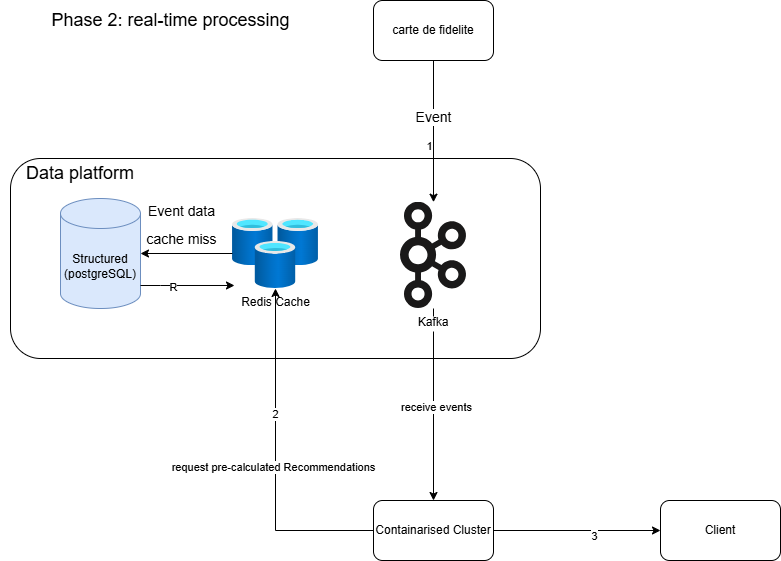

The diagram above was exported from draw.io. Its source (the exported page's mxGraphModel, read from the mxfile embedded in the PNG):
<mxGraphModel dx="2372" dy="469" grid="1" gridSize="10" guides="1" tooltips="1" connect="1" arrows="1" fold="1" page="1" pageScale="1" pageWidth="827" pageHeight="1169" math="0" shadow="0">
  <root>
    <mxCell id="0" />
    <mxCell id="1" parent="0" />
    <mxCell id="s2OW5sxD6NlHmeEYy6hM-1" value="&lt;font style=&quot;font-size: 18px;&quot;&gt;Phase 2: real-time processing&lt;/font&gt;" style="text;html=1;align=center;verticalAlign=middle;resizable=0;points=[];autosize=1;strokeColor=none;fillColor=none;" parent="1" vertex="1">
      <mxGeometry x="50" y="1570" width="260" height="40" as="geometry" />
    </mxCell>
    <mxCell id="s2OW5sxD6NlHmeEYy6hM-2" value="" style="rounded=1;whiteSpace=wrap;html=1;" parent="1" vertex="1">
      <mxGeometry x="20" y="1728" width="530" height="200" as="geometry" />
    </mxCell>
    <mxCell id="s2OW5sxD6NlHmeEYy6hM-3" value="&lt;font style=&quot;font-size: 18px;&quot;&gt;Data platform&lt;/font&gt;" style="text;html=1;align=center;verticalAlign=middle;whiteSpace=wrap;rounded=0;" parent="1" vertex="1">
      <mxGeometry x="10" y="1728" width="160" height="30" as="geometry" />
    </mxCell>
    <mxCell id="s2OW5sxD6NlHmeEYy6hM-4" value="Structured&lt;div&gt;(postgreSQL)&lt;/div&gt;" style="shape=cylinder3;whiteSpace=wrap;html=1;boundedLbl=1;backgroundOutline=1;size=15;fillColor=#dae8fc;strokeColor=#6c8ebf;" parent="1" vertex="1">
      <mxGeometry x="70" y="1768" width="80" height="110" as="geometry" />
    </mxCell>
    <mxCell id="s2OW5sxD6NlHmeEYy6hM-5" value="Redis Cache" style="image;aspect=fixed;html=1;points=[];align=center;fontSize=12;image=img/lib/azure2/databases/Cache_Redis.svg;" parent="1" vertex="1">
      <mxGeometry x="241.91999999999996" y="1788" width="86.15" height="70" as="geometry" />
    </mxCell>
    <mxCell id="s2OW5sxD6NlHmeEYy6hM-6" style="edgeStyle=orthogonalEdgeStyle;rounded=0;orthogonalLoop=1;jettySize=auto;html=1;" parent="1" source="s2OW5sxD6NlHmeEYy6hM-8" target="s2OW5sxD6NlHmeEYy6hM-19" edge="1">
      <mxGeometry relative="1" as="geometry">
        <mxPoint x="443" y="2060" as="targetPoint" />
      </mxGeometry>
    </mxCell>
    <mxCell id="s2OW5sxD6NlHmeEYy6hM-7" value="receive events" style="edgeLabel;html=1;align=center;verticalAlign=middle;resizable=0;points=[];" parent="s2OW5sxD6NlHmeEYy6hM-6" vertex="1" connectable="0">
      <mxGeometry x="0.0208" y="2" relative="1" as="geometry">
        <mxPoint as="offset" />
      </mxGeometry>
    </mxCell>
    <mxCell id="s2OW5sxD6NlHmeEYy6hM-8" value="Kafka" style="shape=image;verticalLabelPosition=bottom;labelBackgroundColor=default;verticalAlign=top;aspect=fixed;imageAspect=0;editableCssRules=.*;image=data:image/svg+xml,(base64 omitted: 9272 chars);" parent="1" vertex="1">
      <mxGeometry x="410" y="1771.6799999999998" width="66" height="106.32" as="geometry" />
    </mxCell>
    <mxCell id="s2OW5sxD6NlHmeEYy6hM-9" style="edgeStyle=orthogonalEdgeStyle;rounded=0;orthogonalLoop=1;jettySize=auto;html=1;entryX=1;entryY=0.5;entryDx=0;entryDy=0;entryPerimeter=0;" parent="1" source="s2OW5sxD6NlHmeEYy6hM-5" target="s2OW5sxD6NlHmeEYy6hM-4" edge="1">
      <mxGeometry relative="1" as="geometry" />
    </mxCell>
    <mxCell id="s2OW5sxD6NlHmeEYy6hM-10" value="&lt;font style=&quot;font-size: 14px;&quot;&gt;cache miss&lt;/font&gt;" style="edgeLabel;html=1;align=center;verticalAlign=middle;resizable=0;points=[];" parent="s2OW5sxD6NlHmeEYy6hM-9" vertex="1" connectable="0">
      <mxGeometry x="0.1732" y="-2" relative="1" as="geometry">
        <mxPoint x="2" y="-13" as="offset" />
      </mxGeometry>
    </mxCell>
    <mxCell id="s2OW5sxD6NlHmeEYy6hM-11" style="edgeStyle=orthogonalEdgeStyle;rounded=0;orthogonalLoop=1;jettySize=auto;html=1;entryX=0.024;entryY=0.957;entryDx=0;entryDy=0;entryPerimeter=0;" parent="1" source="s2OW5sxD6NlHmeEYy6hM-4" target="s2OW5sxD6NlHmeEYy6hM-5" edge="1">
      <mxGeometry relative="1" as="geometry">
        <Array as="points">
          <mxPoint x="170" y="1855" />
          <mxPoint x="170" y="1855" />
        </Array>
      </mxGeometry>
    </mxCell>
    <mxCell id="s2OW5sxD6NlHmeEYy6hM-12" value="R" style="edgeLabel;html=1;align=center;verticalAlign=middle;resizable=0;points=[];" parent="s2OW5sxD6NlHmeEYy6hM-11" vertex="1" connectable="0">
      <mxGeometry x="-0.3403" y="-1" relative="1" as="geometry">
        <mxPoint as="offset" />
      </mxGeometry>
    </mxCell>
    <mxCell id="s2OW5sxD6NlHmeEYy6hM-13" style="edgeStyle=orthogonalEdgeStyle;rounded=0;orthogonalLoop=1;jettySize=auto;html=1;entryX=0.5;entryY=0;entryDx=0;entryDy=0;" parent="1" source="s2OW5sxD6NlHmeEYy6hM-15" target="s2OW5sxD6NlHmeEYy6hM-8" edge="1">
      <mxGeometry relative="1" as="geometry" />
    </mxCell>
    <mxCell id="s2OW5sxD6NlHmeEYy6hM-14" value="&lt;font style=&quot;font-size: 14px;&quot;&gt;Event&lt;/font&gt;" style="edgeLabel;html=1;align=center;verticalAlign=middle;resizable=0;points=[];" parent="s2OW5sxD6NlHmeEYy6hM-13" vertex="1" connectable="0">
      <mxGeometry x="-0.2151" y="-1" relative="1" as="geometry">
        <mxPoint as="offset" />
      </mxGeometry>
    </mxCell>
    <mxCell id="hcHxf7A9cKLoOdWUT3NQ-1" value="1" style="edgeLabel;html=1;align=center;verticalAlign=middle;resizable=0;points=[];" parent="s2OW5sxD6NlHmeEYy6hM-13" vertex="1" connectable="0">
      <mxGeometry x="0.218" y="-5" relative="1" as="geometry">
        <mxPoint y="-1" as="offset" />
      </mxGeometry>
    </mxCell>
    <mxCell id="s2OW5sxD6NlHmeEYy6hM-15" value="carte de fidelite" style="rounded=1;whiteSpace=wrap;html=1;" parent="1" vertex="1">
      <mxGeometry x="383" y="1570" width="120" height="60" as="geometry" />
    </mxCell>
    <mxCell id="s2OW5sxD6NlHmeEYy6hM-16" style="edgeStyle=orthogonalEdgeStyle;rounded=0;orthogonalLoop=1;jettySize=auto;html=1;" parent="1" source="s2OW5sxD6NlHmeEYy6hM-19" target="s2OW5sxD6NlHmeEYy6hM-5" edge="1">
      <mxGeometry relative="1" as="geometry" />
    </mxCell>
    <mxCell id="s2OW5sxD6NlHmeEYy6hM-17" value="request pre-calculated Recommendations" style="edgeLabel;html=1;align=center;verticalAlign=middle;resizable=0;points=[];" parent="s2OW5sxD6NlHmeEYy6hM-16" vertex="1" connectable="0">
      <mxGeometry x="-0.0412" y="3" relative="1" as="geometry">
        <mxPoint as="offset" />
      </mxGeometry>
    </mxCell>
    <mxCell id="hcHxf7A9cKLoOdWUT3NQ-2" value="2" style="edgeLabel;html=1;align=center;verticalAlign=middle;resizable=0;points=[];" parent="s2OW5sxD6NlHmeEYy6hM-16" vertex="1" connectable="0">
      <mxGeometry x="0.2647" y="1" relative="1" as="geometry">
        <mxPoint y="-1" as="offset" />
      </mxGeometry>
    </mxCell>
    <mxCell id="s2OW5sxD6NlHmeEYy6hM-18" style="edgeStyle=orthogonalEdgeStyle;rounded=0;orthogonalLoop=1;jettySize=auto;html=1;entryX=0;entryY=0.5;entryDx=0;entryDy=0;" parent="1" source="s2OW5sxD6NlHmeEYy6hM-19" edge="1" target="s2OW5sxD6NlHmeEYy6hM-20">
      <mxGeometry relative="1" as="geometry">
        <mxPoint x="790" y="2100" as="targetPoint" />
      </mxGeometry>
    </mxCell>
    <mxCell id="hcHxf7A9cKLoOdWUT3NQ-3" value="3" style="edgeLabel;html=1;align=center;verticalAlign=middle;resizable=0;points=[];" parent="s2OW5sxD6NlHmeEYy6hM-18" vertex="1" connectable="0">
      <mxGeometry x="0.1939" y="-5" relative="1" as="geometry">
        <mxPoint as="offset" />
      </mxGeometry>
    </mxCell>
    <mxCell id="s2OW5sxD6NlHmeEYy6hM-19" value="Containarised Cluster" style="rounded=1;whiteSpace=wrap;html=1;" parent="1" vertex="1">
      <mxGeometry x="383" y="2070" width="120" height="60" as="geometry" />
    </mxCell>
    <mxCell id="s2OW5sxD6NlHmeEYy6hM-20" value="Client" style="rounded=1;whiteSpace=wrap;html=1;" parent="1" vertex="1">
      <mxGeometry x="670" y="2070" width="120" height="60" as="geometry" />
    </mxCell>
    <mxCell id="4LJAxlSA1HTA99i55FKC-1" value="&lt;font style=&quot;font-size: 14px;&quot;&gt;Event data&lt;/font&gt;" style="edgeLabel;html=1;align=center;verticalAlign=middle;resizable=0;points=[];" vertex="1" connectable="0" parent="1">
      <mxGeometry x="190.00428571428563" y="1780" as="geometry" />
    </mxCell>
  </root>
</mxGraphModel>